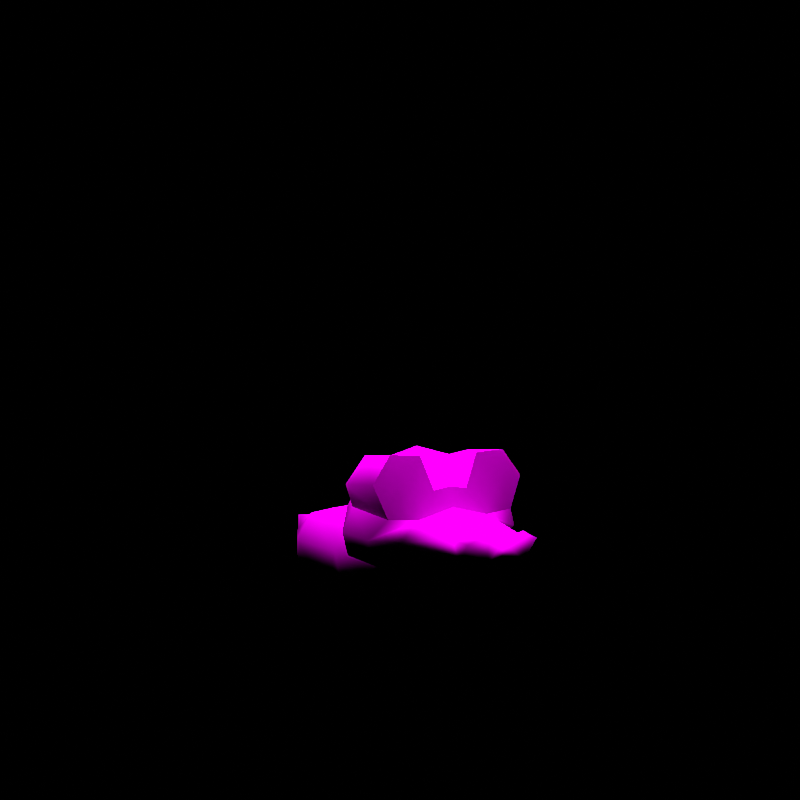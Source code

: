 # Source: rumble-sandile.blend  (saved by Blender 3.6.11; exported with 4.5.12 LTS)
import bpy
from mathutils import Matrix  # noqa: F401  (used for matrix-valued properties, if any)

bpy.ops.wm.read_factory_settings(use_empty=True)
scene = bpy.context.scene
scene.name = 'regice'

# ---- collections
col_don_t_render_me = bpy.data.collections.new("Don't Render Me"); scene.collection.children.link(col_don_t_render_me)

# ---- images (referenced by path relative to the original .blend; pixels are not part of the script)
import os
ASSET_DIR = os.environ.get("B2B_ASSET_DIR", "")  # directory of the original .blend (textures are referenced by path, not embedded)
HERE = os.path.dirname(os.path.abspath(__file__))  # packed textures are extracted next to this script under _unpacked/

def load_image(name, relpath, width, height, colorspace="sRGB"):
    """Load a texture the original file referenced (path relative to the .blend, or extracted next to this script)."""
    p = next((c for c in (os.path.join(HERE, relpath), os.path.join(ASSET_DIR, relpath)) if relpath and os.path.exists(c)), "")
    if p:
        img = bpy.data.images.load(p, check_existing=True)
        img.name = name
    else:  # same state as the original file: an image datablock whose file is absent (Cycles renders it pink)
        img = bpy.data.images.new(name, width, height)
        img.source = "FILE"
        img.filepath = "//" + (relpath or name)
    img.colorspace_settings.name = colorspace
    return img
img_meguroko_body_c_png = load_image('MEGUROKO_body_C.png', 'MEGUROKO_body_C.png', 1024, 1024, 'sRGB')
img_meguroko_eye_c_png = load_image('MEGUROKO_eye_C.png', 'MEGUROKO_eye_C.png', 1024, 1024, 'sRGB')

# ---- materials (node trees are filled in below, after node groups)
mat_pii_meguroko_body_png = bpy.data.materials.new('Pii_MEGUROKO_body.png')
mat_pii_meguroko_body_png.use_transparent_shadow = False
mat_pii_meguroko_body_png.diffuse_color = (0.5, 0.5, 0.5, 1.0)
mat_pii_meguroko_body_png.roughness = 0.5528
mat_pii_meguroko_body_png.specular_intensity = 1.0
mat_pii_meguroko_eye_png = bpy.data.materials.new('Pii_MEGUROKO_eye.png')
mat_pii_meguroko_eye_png.use_transparent_shadow = False
mat_pii_meguroko_eye_png.diffuse_color = (0.5, 0.5, 0.5, 1.0)
mat_pii_meguroko_eye_png.roughness = 0.5528
mat_pii_meguroko_eye_png.specular_intensity = 1.0

# ---- material node trees
mat_pii_meguroko_body_png.use_nodes = True; mat_pii_meguroko_body_png.node_tree.nodes.clear()
_N = mat_pii_meguroko_body_png.node_tree.nodes; _L = mat_pii_meguroko_body_png.node_tree.links
n0 = _N.new('ShaderNodeOutputMaterial'); n0.name = 'Material Output'; n0.location = (300, 300)
n1 = _N.new('ShaderNodeBsdfPrincipled'); n1.name = 'Principled BSDF'; n1.location = (10, 300)
n1.distribution = 'GGX'
n1.subsurface_method = 'BURLEY'
n1.inputs[2].default_value = 0.0
n1.inputs[3].default_value = 1.45
n1.inputs[13].default_value = 0.0
n1.inputs[27].default_value = (0.0, 0.0, 0.0, 1.0)
n1.inputs[28].default_value = 1.0
n2 = _N.new('ShaderNodeTexImage'); n2.name = 'Image Texture'; n2.location = (-300, 600)
n2.image = img_meguroko_body_c_png
n2.interpolation = 'Closest'
n2.extension = 'MIRROR'
_L.new(n1.outputs[0], n0.inputs[0])
_L.new(n2.outputs[0], n1.inputs[0])
n0.is_active_output = True
mat_pii_meguroko_eye_png.use_nodes = True; mat_pii_meguroko_eye_png.node_tree.nodes.clear()
_N = mat_pii_meguroko_eye_png.node_tree.nodes; _L = mat_pii_meguroko_eye_png.node_tree.links
n0 = _N.new('ShaderNodeOutputMaterial'); n0.name = 'Material Output'; n0.location = (300, 300)
n1 = _N.new('ShaderNodeBsdfPrincipled'); n1.name = 'Principled BSDF'; n1.location = (10, 300)
n1.distribution = 'GGX'
n1.subsurface_method = 'BURLEY'
n1.inputs[2].default_value = 0.0
n1.inputs[3].default_value = 1.45
n1.inputs[13].default_value = 0.0
n1.inputs[27].default_value = (0.0, 0.0, 0.0, 1.0)
n1.inputs[28].default_value = 1.0
n2 = _N.new('ShaderNodeTexImage'); n2.name = 'Image Texture'; n2.location = (-300, 600)
n2.image = img_meguroko_eye_c_png
n2.interpolation = 'Closest'
n2.extension = 'MIRROR'
_L.new(n1.outputs[0], n0.inputs[0])
_L.new(n2.outputs[0], n1.inputs[0])
n0.is_active_output = True

# ---- world
world_world = bpy.data.worlds.new('World'); scene.world = world_world
world_world.use_nodes = True; world_world.node_tree.nodes.clear()
_N = world_world.node_tree.nodes; _L = world_world.node_tree.links
n0 = _N.new('ShaderNodeOutputWorld'); n0.name = 'World Output'; n0.location = (300, 300)
n1 = _N.new('ShaderNodeBackground'); n1.name = 'Background'; n1.location = (10, 300)
n1.inputs[0].default_value = (0.05088, 0.05088, 0.05088, 1.0)
n1.inputs[1].default_value = 0.0
_L.new(n1.outputs[0], n0.inputs[0])
n0.is_active_output = True
world_world.color = (0.05088, 0.05088, 0.05088)
world_world.use_sun_shadow = False
world_world.sun_shadow_jitter_overblur = 0.0

# ---- cameras
cam_camera = bpy.data.cameras.new('Camera')
cam_camera.clip_end = 2e+04

# ---- lights
light_sun = bpy.data.lights.new('Sun', 'SUN')
light_sun.specular_factor = 0.0
light_sun.transmission_factor = 0.0
light_sun.use_shadow = False
light_sun.angle = 0.7854
light_sun.energy = 5.0
light_sun.shadow_soft_size = 0.25

# ---- meshes
me_meguroko = bpy.data.meshes.new('MEGUROKO')
me_meguroko.from_pydata([(0.0, -0.00664, 0.03119), (-0.1083, 0.1196, -9.029e-09), (0.0, 0.1559, 0.04581), (-0.1057, 0.02854, 0.03966), (0.1083, 0.1196, -9.029e-09), (-0.1057, -0.04834, 0.0444), (0.1057, 0.02854, 0.03966), (-0.1083, -0.1154, 8.709e-09), (0.1057, -0.04834, 0.0444), (0.0, -0.1568, 0.0455), (0.1083, -0.1154, 8.709e-09), (-0.1266, 0.09538, 0.1125), (0.1266, 0.09538, 0.1125), (-0.1266, -0.1044, 0.1125), (0.1266, -0.1044, 0.1125), (0.0, -0.1586, 0.1125), (-0.06695, 0.208, 0.1173), (0.0, 0.25, 0.0779), (0.06695, 0.208, 0.1173), (0.09382, -0.09654, 0.1819), (-0.09382, -0.09654, 0.1819), (0.0, -0.1503, 0.1819), (0.0, 0.336, 0.1399), (-0.09382, 0.07953, 0.1819), (0.0, 0.2074, 0.1558), (0.09382, 0.07953, 0.1819), (0.0, -0.006093, 0.2087), (0.0, 0.1314, 0.1819), (-0.1979, -0.272, 0.1881), (-0.09646, -0.1404, 0.1613), (-0.1838, -0.272, 0.1345), (-0.1042, -0.1314, 0.2279), (-0.1648, -0.3385, 0.128), (-0.1058, -0.1863, 0.2918), (-0.1994, -0.386, 0.185), (-0.1714, -0.272, 0.2435), (-0.08879, -0.272, 0.09181), (0.0, -0.09695, 0.1791), (0.0, -0.1588, 0.1008), (0.0, -0.1041, 0.2763), (0.0, -0.1661, 0.345), (-0.07597, -0.2948, 0.3522), (-0.1661, -0.4139, 0.2308), (-0.09192, -0.4205, 0.225), (0.0, -0.272, 0.0736), (0.09646, -0.1404, 0.1613), (0.08879, -0.272, 0.09181), (-0.09087, -0.3751, 0.1157), (0.0, -0.272, 0.3741), (0.0, -0.355, 0.3521), (-0.04414, -0.4092, 0.285), (0.1042, -0.1314, 0.2279), (0.1058, -0.1863, 0.2918), (0.09091, -0.3751, 0.1156), (0.1838, -0.272, 0.1345), (0.1648, -0.3385, 0.128), (0.0, -0.3728, 0.1072), (0.07597, -0.2948, 0.3522), (0.0, -0.4081, 0.2914), (0.1979, -0.272, 0.1881), (0.04414, -0.4092, 0.285), (0.1714, -0.272, 0.2435), (0.1994, -0.386, 0.185), (0.1661, -0.4139, 0.2308), (0.09192, -0.4205, 0.225), (-0.07986, -0.5544, 0.1425), (-0.134, -0.4174, 0.1795), (5.543e-06, -0.5962, 0.1407), (-0.08496, -0.5445, 0.1999), (-0.04733, -0.612, 0.1527), (-0.09073, -0.6023, 0.1967), (0.07987, -0.5544, 0.1425), (-0.04421, -0.6125, 0.2176), (0.0, -0.6023, 0.1968), (0.134, -0.4174, 0.1795), (0.04731, -0.612, 0.1527), (0.04421, -0.6125, 0.2177), (0.085, -0.5445, 0.1999), (0.09071, -0.6023, 0.1967), (-0.1415, -0.2731, 0.358), (-0.07671, -0.4022, 0.3633), (-0.1905, -0.2716, 0.2948), (-0.1526, -0.4017, 0.3681), (-0.1991, -0.4072, 0.3064), (0.1415, -0.2731, 0.358), (0.07671, -0.4022, 0.3633), (0.1526, -0.4017, 0.3681), (0.1905, -0.2716, 0.2948), (0.1991, -0.4072, 0.3064), (0.0, -0.4213, 0.2471), (-0.1223, -0.4208, 0.2966), (0.1223, -0.4208, 0.2966)], [], [(0, 1, 2), (0, 3, 1), (0, 2, 4), (0, 5, 3), (0, 4, 6), (0, 7, 5), (0, 6, 8), (0, 9, 7), (0, 8, 10), (0, 10, 9), (1, 11, 2), (1, 3, 11), (4, 12, 6), (4, 2, 12), (5, 7, 13), (5, 13, 3), (8, 14, 10), (8, 6, 14), (9, 15, 7), (9, 10, 15), (10, 14, 15), (7, 15, 13), (2, 11, 16), (2, 16, 17), (2, 17, 18), (2, 18, 12), (6, 12, 14), (3, 13, 11), (15, 14, 19), (15, 20, 13), (15, 19, 21), (15, 21, 20), (16, 22, 17), (16, 11, 23), (16, 24, 22), (16, 23, 24), (22, 18, 17), (22, 24, 18), (13, 20, 23), (13, 23, 11), (12, 25, 14), (12, 18, 25), (18, 24, 25), (14, 25, 19), (21, 26, 20), (21, 19, 26), (19, 25, 26), (20, 26, 23), (24, 27, 25), (24, 23, 27), (27, 23, 26), (27, 26, 25), (28, 29, 30), (28, 31, 29), (28, 30, 32), (28, 33, 31), (28, 32, 34), (28, 35, 33), (28, 34, 35), (29, 36, 30), (29, 31, 37), (29, 38, 36), (29, 37, 38), (30, 36, 32), (33, 39, 31), (33, 40, 39), (33, 41, 40), (31, 39, 37), (34, 42, 35), (34, 43, 42), (38, 44, 36), (38, 37, 45), (38, 46, 44), (38, 45, 46), (32, 36, 47), (36, 44, 47), (41, 48, 40), (41, 49, 48), (41, 50, 49), (39, 51, 37), (39, 40, 52), (39, 52, 51), (37, 51, 45), (46, 53, 44), (46, 45, 54), (46, 55, 53), (46, 54, 55), (47, 44, 56), (56, 44, 53), (48, 49, 57), (48, 57, 40), (40, 57, 52), (50, 58, 49), (51, 59, 45), (51, 52, 59), (54, 59, 55), (54, 45, 59), (57, 49, 60), (60, 49, 58), (52, 61, 59), (55, 59, 62), (59, 61, 62), (61, 63, 62), (63, 64, 62), (65, 47, 56), (65, 66, 47), (65, 56, 67), (65, 68, 66), (65, 67, 69), (65, 70, 68), (65, 69, 70), (47, 66, 32), (56, 71, 67), (56, 53, 71), (68, 43, 66), (69, 72, 70), (69, 67, 73), (69, 73, 72), (32, 66, 34), (34, 66, 43), (53, 74, 71), (53, 55, 74), (67, 75, 73), (67, 71, 75), (55, 62, 74), (73, 75, 76), (71, 74, 77), (71, 78, 75), (71, 77, 78), (78, 76, 75), (62, 64, 74), (74, 64, 77), (79, 41, 33), (79, 80, 41), (79, 33, 81), (79, 82, 80), (79, 81, 83), (79, 83, 82), (41, 80, 50), (33, 35, 81), (83, 81, 42), (42, 81, 35), (84, 57, 85), (84, 52, 57), (84, 85, 86), (84, 87, 52), (84, 86, 88), (84, 88, 87), (57, 60, 85), (52, 87, 61), (88, 63, 87), (87, 63, 61), (89, 60, 58), (89, 64, 60), (89, 58, 50), (89, 50, 43), (89, 73, 77), (89, 68, 73), (89, 77, 64), (89, 43, 68), (68, 70, 72), (68, 72, 73), (73, 76, 77), (76, 78, 77), (83, 90, 82), (64, 63, 91), (86, 91, 88), (91, 63, 88), (85, 91, 86), (64, 91, 60), (85, 60, 91), (43, 90, 42), (83, 42, 90), (90, 50, 80), (80, 82, 90), (50, 90, 43)])
me_meguroko.polygons.foreach_set('use_smooth', [True] * 176)
me_meguroko.polygons.foreach_set('material_index', [0, 0, 0, 0, 0, 0, 0, 0, 0, 0, 0, 0, 0, 0, 0, 0, 0, 0, 0, 0, 0, 0, 0, 0, 0, 0, 0, 0, 0, 0, 0, 0, 0, 0, 0, 0, 0, 0, 0, 0, 0, 0, 0, 0, 0, 0, 0, 0, 0, 0, 0, 0, 0, 0, 0, 0, 0, 0, 0, 0, 0, 0, 0, 0, 0, 0, 0, 0, 0, 0, 0, 0, 0, 0, 0, 0, 0, 0, 0, 0, 0, 0, 0, 0, 0, 0, 0, 0, 0, 0, 0, 0, 0, 0, 0, 0, 0, 0, 0, 0, 0, 0, 0, 0, 0, 0, 0, 0, 0, 0, 0, 0, 0, 0, 0, 0, 0, 0, 0, 0, 0, 0, 0, 0, 0, 0, 0, 0, 0, 0, 0, 0, 0, 0, 0, 0, 0, 0, 0, 0, 0, 0, 0, 0, 0, 0, 0, 0, 0, 0, 0, 0, 0, 0, 0, 0, 0, 0, 0, 0, 0, 0, 0, 0, 1, 1, 1, 1, 1, 1, 1, 1, 1, 1, 1, 1])
_k = set([(33, 35), (33, 41), (35, 42), (41, 50), (42, 43), (42, 83), (43, 89), (50, 58), (50, 80), (52, 57), (52, 61), (57, 60), (58, 60), (60, 85), (61, 63), (63, 64), (63, 88), (64, 89), (80, 82), (82, 83), (85, 86), (86, 88)])
me_meguroko.attributes.new('sharp_edge', 'BOOLEAN', 'EDGE').data.foreach_set('value', [ (min(e.vertices), max(e.vertices)) in _k for e in me_meguroko.edges])
_uv = me_meguroko.uv_layers.new(name='Float2')
_uv.uv.foreach_set('vector', [0.3096, 0.7604, 0.5618, 0.5079, 0.6144, 0.7595, 0.3096, 0.7604, 0.3799, 0.6584, 0.5618, 0.5079, 0.3096, 0.7604, 0.6144, 0.7595, 0.5618, 0.5079, 0.3096, 0.7604, 0.2263, 0.629, 0.3799, 0.6584, 0.3096, 0.7604, 0.5618, 0.5079, 0.3799, 0.6584, 0.3096, 0.7604, 0.1026, 0.5079, 0.2263, 0.629, 0.3096, 0.7604, 0.3799, 0.6584, 0.2263, 0.629, 0.3096, 0.7604, 0.03073, 0.755, 0.1026, 0.5079, 0.3096, 0.7604, 0.2263, 0.629, 0.1026, 0.5079, 0.3096, 0.7604, 0.1026, 0.5079, 0.03073, 0.755, 0.5618, 0.5079, 0.5134, 0.6602, 0.6144, 0.7595, 0.5618, 0.5079, 0.3799, 0.6584, 0.5134, 0.6602, 0.5618, 0.5079, 0.5134, 0.6602, 0.3799, 0.6584, 0.5618, 0.5079, 0.6144, 0.7595, 0.5134, 0.6602, 0.2263, 0.629, 0.1026, 0.5079, 0.0999, 0.6568, 0.2263, 0.629, 0.099, 0.7855, 0.3799, 0.6584, 0.2263, 0.629, 0.0999, 0.6568, 0.1026, 0.5079, 0.2263, 0.629, 0.3799, 0.6584, 0.099, 0.7855, 0.03073, 0.755, -0.009319, 0.7892, 0.1026, 0.5079, 0.03073, 0.755, 0.1026, 0.5079, -0.009319, 0.7892, 0.1026, 0.5079, 0.0999, 0.6568, -0.009319, 0.7892, 0.1026, 0.5079, -0.009319, 0.7892, 0.0999, 0.6568, 0.6144, 0.7595, 0.5134, 0.7909, 0.7385, 0.7854, 0.6144, 0.7595, 0.7385, 0.7854, 0.8223, 0.7278, 0.6144, 0.7595, 0.8223, 0.7278, 0.7385, 0.7854, 0.6144, 0.7595, 0.7385, 0.7854, 0.5134, 0.7909, 0.3799, 0.6584, 0.5134, 0.7909, 0.099, 0.7855, 0.3799, 0.6584, 0.099, 0.7855, 0.5134, 0.7909, -0.009319, 0.7892, 0.099, 0.7855, 0.06223, 0.9355, -0.009319, 0.7892, 0.06223, 0.9355, 0.099, 0.7855, -0.009319, 0.7892, 0.06223, 0.9355, -0.09244, 0.9355, -0.009319, 0.7892, -0.09244, 0.9355, 0.06223, 0.9355, 0.7385, 0.7854, 0.9941, 0.7969, 0.8223, 0.7278, 0.7385, 0.7854, 0.5134, 0.7909, 0.4563, 0.9355, 0.7385, 0.7854, 0.7372, 0.8834, 0.9941, 0.7969, 0.7385, 0.7854, 0.4563, 0.9355, 0.7372, 0.8834, 0.9941, 0.7969, 0.7385, 0.7854, 0.8223, 0.7278, 0.9941, 0.7969, 0.7372, 0.8834, 0.7385, 0.7854, 0.099, 0.7855, 0.06223, 0.9355, 0.4563, 0.9355, 0.099, 0.7855, 0.4563, 0.9355, 0.5134, 0.7909, 0.5134, 0.7909, 0.4563, 0.9355, 0.099, 0.7855, 0.5134, 0.7909, 0.7385, 0.7854, 0.4563, 0.9355, 0.7385, 0.7854, 0.7372, 0.8834, 0.4563, 0.9355, 0.099, 0.7855, 0.4563, 0.9355, 0.06223, 0.9355, -0.09244, 0.9355, 0.2462, 0.989, 0.06223, 0.9355, -0.09244, 0.9355, 0.06223, 0.9355, 0.2462, 0.989, 0.06223, 0.9355, 0.4563, 0.9355, 0.2462, 0.989, 0.06223, 0.9355, 0.2462, 0.989, 0.4563, 0.9355, 0.7372, 0.8834, 0.5599, 0.9355, 0.4563, 0.9355, 0.7372, 0.8834, 0.4563, 0.9355, 0.5599, 0.9355, 0.5599, 0.9355, 0.4563, 0.9355, 0.2462, 0.989, 0.5599, 0.9355, 0.2462, 0.989, 0.4563, 0.9355, 0.1587, 0.07587, 0.1747, 0.09667, 0.1609, 0.07587, 0.1587, 0.07587, 0.1735, 0.09809, 0.1747, 0.09667, 0.1587, 0.07587, 0.1609, 0.07587, 0.1639, 0.06535, 0.1587, 0.07587, 0.1732, 0.08942, 0.1735, 0.09809, 0.1587, 0.07587, 0.1639, 0.06535, 0.1584, 0.05785, 0.1587, 0.07587, 0.1628, 0.07587, 0.1732, 0.08942, 0.1587, 0.07587, 0.1584, 0.05785, 0.1628, 0.07587, 0.1747, 0.09667, 0.1759, 0.07587, 0.1609, 0.07587, 0.1747, 0.09667, 0.1735, 0.09809, 0.19, 0.1035, 0.1747, 0.09667, 0.19, 0.09376, 0.1759, 0.07587, 0.1747, 0.09667, 0.19, 0.1035, 0.19, 0.09376, 0.1609, 0.07587, 0.1759, 0.07587, 0.1639, 0.06535, 0.1732, 0.08942, 0.19, 0.1024, 0.1735, 0.09809, 0.1732, 0.08942, 0.19, 0.0926, 0.19, 0.1024, 0.1732, 0.08942, 0.1779, 0.07226, 0.19, 0.0926, 0.1735, 0.09809, 0.19, 0.1024, 0.19, 0.1035, 0.1584, 0.05785, 0.1637, 0.05367, 0.1628, 0.07587, 0.1584, 0.05785, 0.1754, 0.05387, 0.1637, 0.05367, 0.19, 0.09376, 0.19, 0.07587, 0.1759, 0.07587, 0.19, 0.09376, 0.19, 0.1035, 0.2052, 0.09667, 0.19, 0.09376, 0.204, 0.07587, 0.19, 0.07587, 0.19, 0.09376, 0.2052, 0.09667, 0.204, 0.07587, 0.1639, 0.06535, 0.1759, 0.07587, 0.1756, 0.05956, 0.1759, 0.07587, 0.19, 0.07587, 0.1756, 0.05956, 0.1779, 0.07226, 0.19, 0.07587, 0.19, 0.0926, 0.1779, 0.07226, 0.19, 0.06274, 0.19, 0.07587, 0.1779, 0.07226, 0.183, 0.05423, 0.19, 0.06274, 0.19, 0.1024, 0.2064, 0.09809, 0.19, 0.1035, 0.19, 0.1024, 0.19, 0.0926, 0.2067, 0.08942, 0.19, 0.1024, 0.2067, 0.08942, 0.2064, 0.09809, 0.19, 0.1035, 0.2064, 0.09809, 0.2052, 0.09667, 0.204, 0.07587, 0.2043, 0.05956, 0.19, 0.07587, 0.204, 0.07587, 0.2052, 0.09667, 0.219, 0.07587, 0.204, 0.07587, 0.216, 0.06535, 0.2043, 0.05956, 0.204, 0.07587, 0.219, 0.07587, 0.216, 0.06535, 0.1756, 0.05956, 0.19, 0.07587, 0.19, 0.05993, 0.19, 0.05993, 0.19, 0.07587, 0.2043, 0.05956, 0.19, 0.07587, 0.19, 0.06274, 0.202, 0.07226, 0.19, 0.07587, 0.202, 0.07226, 0.19, 0.0926, 0.19, 0.0926, 0.202, 0.07226, 0.2067, 0.08942, 0.183, 0.05423, 0.19, 0.05434, 0.19, 0.06274, 0.2064, 0.09809, 0.2212, 0.07587, 0.2052, 0.09667, 0.2064, 0.09809, 0.2067, 0.08942, 0.2212, 0.07587, 0.219, 0.07587, 0.2212, 0.07587, 0.216, 0.06535, 0.219, 0.07587, 0.2052, 0.09667, 0.2212, 0.07587, 0.202, 0.07226, 0.19, 0.06274, 0.1969, 0.05423, 0.1969, 0.05423, 0.19, 0.06274, 0.19, 0.05434, 0.2067, 0.08942, 0.2171, 0.07587, 0.2212, 0.07587, 0.216, 0.06535, 0.2212, 0.07587, 0.2215, 0.05785, 0.2212, 0.07587, 0.2171, 0.07587, 0.2215, 0.05785, 0.2171, 0.07587, 0.2162, 0.05367, 0.2215, 0.05785, 0.2162, 0.05367, 0.2045, 0.05387, 0.2215, 0.05785, 0.4486, 0.2866, 0.7709, 0.1345, 0.2522, 0.02265, 0.4486, 0.2866, 0.7541, 0.3048, 0.7709, 0.1345, 0.4486, 0.2866, 0.2522, 0.02265, 0.257, 0.3089, 0.4486, 0.2866, 0.5595, 0.4595, 0.7541, 0.3048, 0.4486, 0.2866, 0.257, 0.3089, 0.3506, 0.3594, 0.4486, 0.2866, 0.4393, 0.4365, 0.5595, 0.4595, 0.4486, 0.2866, 0.3506, 0.3594, 0.4393, 0.4365, 0.7709, 0.1345, 0.7541, 0.3048, 0.9835, 0.1855, 0.2522, 0.02265, 0.4486, 0.2866, 0.257, 0.3089, 0.2522, 0.02265, 0.7709, 0.1343, 0.4486, 0.2866, 0.5595, 0.4595, 0.7291, 0.4306, 0.7541, 0.3048, 0.3506, 0.3594, 0.3442, 0.479, 0.4393, 0.4365, 0.3506, 0.3594, 0.257, 0.3089, 0.2602, 0.4254, 0.3506, 0.3594, 0.2602, 0.4254, 0.3442, 0.479, 0.9835, 0.1855, 0.7541, 0.3048, 0.9539, 0.3379, 0.9539, 0.3379, 0.7541, 0.3048, 0.7291, 0.4306, 0.7709, 0.1343, 0.7541, 0.3047, 0.4486, 0.2866, 0.7709, 0.1343, 0.9835, 0.1855, 0.7541, 0.3047, 0.257, 0.3089, 0.3506, 0.3595, 0.2602, 0.4254, 0.257, 0.3089, 0.4486, 0.2866, 0.3506, 0.3595, 0.9835, 0.1855, 0.9539, 0.3378, 0.7541, 0.3047, 0.2602, 0.4254, 0.3506, 0.3595, 0.3441, 0.479, 0.4486, 0.2866, 0.7541, 0.3047, 0.5595, 0.4595, 0.4486, 0.2866, 0.4392, 0.4364, 0.3506, 0.3595, 0.4486, 0.2866, 0.5595, 0.4595, 0.4392, 0.4364, 0.4392, 0.4364, 0.3441, 0.479, 0.3506, 0.3595, 0.9539, 0.3378, 0.7291, 0.4306, 0.7541, 0.3047, 0.7541, 0.3047, 0.7291, 0.4306, 0.5595, 0.4595, 0.1676, 0.0757, 0.1779, 0.07226, 0.1732, 0.08942, 0.1676, 0.0757, 0.1778, 0.05627, 0.1779, 0.07226, 0.1676, 0.0757, 0.1732, 0.08942, 0.1598, 0.07593, 0.1676, 0.0757, 0.1658, 0.0556, 0.1778, 0.05627, 0.1676, 0.0757, 0.1598, 0.07593, 0.1585, 0.05565, 0.1676, 0.0757, 0.1585, 0.05565, 0.1658, 0.0556, 0.1779, 0.07226, 0.1778, 0.05627, 0.183, 0.05423, 0.1732, 0.08942, 0.1628, 0.07587, 0.1598, 0.07593, 0.1585, 0.05565, 0.1598, 0.07593, 0.1637, 0.05367, 0.1637, 0.05367, 0.1598, 0.07593, 0.1628, 0.07587, 0.2123, 0.0757, 0.202, 0.07226, 0.2021, 0.05627, 0.2123, 0.0757, 0.2067, 0.08942, 0.202, 0.07226, 0.2123, 0.0757, 0.2021, 0.05627, 0.2141, 0.0556, 0.2123, 0.0757, 0.2201, 0.07593, 0.2067, 0.08942, 0.2123, 0.0757, 0.2141, 0.0556, 0.2214, 0.05565, 0.2123, 0.0757, 0.2214, 0.05565, 0.2201, 0.07593, 0.202, 0.07226, 0.1969, 0.05423, 0.2021, 0.05627, 0.2067, 0.08942, 0.2201, 0.07593, 0.2171, 0.07587, 0.2214, 0.05565, 0.2162, 0.05367, 0.2201, 0.07593, 0.2201, 0.07593, 0.2162, 0.05367, 0.2171, 0.07587, 0.06173, 0.06839, 0.07673, 0.07639, 0.06173, 0.07855, 0.06173, 0.06839, 0.09298, 0.05599, 0.07673, 0.07639, 0.06173, 0.06839, 0.06173, 0.07855, 0.04672, 0.07639, 0.06173, 0.06839, 0.04672, 0.07639, 0.03048, 0.05599, 0.002403, 0.4723, 0.002403, 0.1369, 0.1599, 0.244, 0.002403, 0.4723, 0.1599, 0.244, 0.002403, 0.1369, 0.002403, 0.4723, 0.1599, 0.244, 0.1728, 0.4912, 0.002403, 0.4723, 0.1728, 0.4912, 0.1599, 0.244, 0.1765, 0.03279, 0.1756, 0.02365, 0.183, 0.02203, 0.1765, 0.03279, 0.183, 0.02203, 0.1898, 0.02365, 0.1898, 0.02365, 0.1969, 0.02204, 0.2034, 0.03279, 0.1969, 0.02204, 0.2043, 0.02365, 0.2034, 0.03279, 0.9938, 0.8904, 0.5042, 0.8746, 0.6978, 0.9887, 0.3105, 0.7606, 0.7836, 0.7699, 0.5042, 0.8746, 0.6978, 0.9887, 0.5042, 0.8746, 0.9938, 0.8904, 0.5042, 0.8746, 0.7836, 0.7699, 0.9938, 0.8904, 0.2136, 0.981, 0.5042, 0.8746, 0.6978, 0.9887, 0.3105, 0.7606, 0.5042, 0.8746, 0.005848, 0.8562, 0.2136, 0.981, 0.005848, 0.8562, 0.5042, 0.8746, 0.3105, 0.7606, 0.5042, 0.8746, 0.7836, 0.7699, 0.9938, 0.8904, 0.7836, 0.7699, 0.5042, 0.8746, 0.5042, 0.8746, 0.005848, 0.8562, 0.2136, 0.981, 0.2136, 0.981, 0.6978, 0.9887, 0.5042, 0.8746, 0.005848, 0.8562, 0.5042, 0.8746, 0.3105, 0.7606])
me_meguroko.materials.append(mat_pii_meguroko_body_png)
me_meguroko.materials.append(mat_pii_meguroko_eye_png)
me_meguroko.update()
me_meguroko.normals_split_custom_set([tuple(v) for v in zip(*[iter([-0.0001182, -0.005215, -1.0, -0.3074, 0.5109, -0.8028, 0.0, 0.4704, -0.8825, -0.0001182, -0.005215, -1.0, -0.8061, -0.1333, -0.5765, -0.3074, 0.5109, -0.8028, -0.0001182, -0.005215, -1.0, 0.0, 0.4704, -0.8825, 0.3074, 0.5109, -0.8028, -0.0001182, -0.005215, -1.0, -0.8438, 0.1313, -0.5203, -0.8061, -0.1333, -0.5765, -0.0001182, -0.005215, -1.0, 0.3074, 0.5109, -0.8028, 0.8061, -0.1333, -0.5765, -0.0001182, -0.005215, -1.0, -0.2954, -0.4755, -0.8286, -0.8438, 0.1313, -0.5203, -0.0001182, -0.005215, -1.0, 0.8061, -0.1333, -0.5765, 0.8438, 0.1313, -0.5203, -0.0001182, -0.005215, -1.0, -9.82e-06, -0.6284, -0.7779, -0.2954, -0.4755, -0.8286, -0.0001182, -0.005215, -1.0, 0.8438, 0.1313, -0.5203, 0.2954, -0.4755, -0.8286, -0.0001182, -0.005215, -1.0, 0.2954, -0.4755, -0.8286, -9.82e-06, -0.6284, -0.7779, -0.3074, 0.5109, -0.8028, -0.9643, 0.2337, 0.1243, 0.0, 0.4704, -0.8825, -0.3074, 0.5109, -0.8028, -0.8061, -0.1333, -0.5765, -0.9643, 0.2337, 0.1243, 0.3074, 0.5109, -0.8028, 0.9643, 0.2337, 0.1242, 0.8061, -0.1333, -0.5765, 0.3074, 0.5109, -0.8028, 0.0, 0.4704, -0.8825, 0.9643, 0.2337, 0.1242, -0.8438, 0.1313, -0.5203, -0.2954, -0.4755, -0.8286, -0.9116, -0.3627, 0.1935, -0.8438, 0.1313, -0.5203, -0.9116, -0.3627, 0.1935, -0.8061, -0.1333, -0.5765, 0.8438, 0.1313, -0.5203, 0.9116, -0.3627, 0.1935, 0.2954, -0.4755, -0.8286, 0.8438, 0.1313, -0.5203, 0.8061, -0.1333, -0.5765, 0.9116, -0.3627, 0.1935, -9.82e-06, -0.6284, -0.7779, 1.004e-07, -0.996, 0.08888, -0.2954, -0.4755, -0.8286, -9.82e-06, -0.6284, -0.7779, 0.2954, -0.4755, -0.8286, 1.004e-07, -0.996, 0.08888, 0.2954, -0.4755, -0.8286, 0.9116, -0.3627, 0.1935, 1.004e-07, -0.996, 0.08888, -0.2954, -0.4755, -0.8286, 1.004e-07, -0.996, 0.08888, -0.9116, -0.3627, 0.1935, 0.0, 0.4704, -0.8825, -0.9643, 0.2337, 0.1243, -0.8517, 0.5234, -0.02688, 0.0, 0.4704, -0.8825, -0.8517, 0.5234, -0.02688, 6.905e-07, 0.4825, -0.8759, 0.0, 0.4704, -0.8825, 6.905e-07, 0.4825, -0.8759, 0.8517, 0.5234, -0.02688, 0.0, 0.4704, -0.8825, 0.8517, 0.5234, -0.02688, 0.9643, 0.2337, 0.1242, 0.8061, -0.1333, -0.5765, 0.9643, 0.2337, 0.1242, 0.9116, -0.3627, 0.1935, -0.8061, -0.1333, -0.5765, -0.9116, -0.3627, 0.1935, -0.9643, 0.2337, 0.1243, 1.004e-07, -0.996, 0.08888, 0.9116, -0.3627, 0.1935, 0.6921, -0.2294, 0.6844, 1.004e-07, -0.996, 0.08888, -0.6921, -0.2294, 0.6844, -0.9116, -0.3627, 0.1935, 1.004e-07, -0.996, 0.08888, 0.6921, -0.2294, 0.6844, -2.103e-05, -0.6477, 0.7619, 1.004e-07, -0.996, 0.08888, -2.103e-05, -0.6477, 0.7619, -0.6921, -0.2294, 0.6844, -0.8517, 0.5234, -0.02688, 4.389e-05, 0.9493, 0.3145, 6.905e-07, 0.4825, -0.8759, -0.8517, 0.5234, -0.02688, -0.9643, 0.2337, 0.1243, -0.6956, 0.1223, 0.708, -0.8517, 0.5234, -0.02688, 3.076e-08, 0.3213, 0.947, 4.389e-05, 0.9493, 0.3145, -0.8517, 0.5234, -0.02688, -0.6956, 0.1223, 0.708, 3.076e-08, 0.3213, 0.947, 4.389e-05, 0.9493, 0.3145, 0.8517, 0.5234, -0.02688, 6.905e-07, 0.4825, -0.8759, 4.389e-05, 0.9493, 0.3145, 3.076e-08, 0.3213, 0.947, 0.8517, 0.5234, -0.02688, -0.9116, -0.3627, 0.1935, -0.6921, -0.2294, 0.6844, -0.6956, 0.1223, 0.708, -0.9116, -0.3627, 0.1935, -0.6956, 0.1223, 0.708, -0.9643, 0.2337, 0.1243, 0.9643, 0.2337, 0.1242, 0.6956, 0.1224, 0.7079, 0.9116, -0.3627, 0.1935, 0.9643, 0.2337, 0.1242, 0.8517, 0.5234, -0.02688, 0.6956, 0.1224, 0.7079, 0.8517, 0.5234, -0.02688, 3.076e-08, 0.3213, 0.947, 0.6956, 0.1224, 0.7079, 0.9116, -0.3627, 0.1935, 0.6956, 0.1224, 0.7079, 0.6921, -0.2294, 0.6844, -2.103e-05, -0.6477, 0.7619, 5.343e-08, 0.001401, 1.0, -0.6921, -0.2294, 0.6844, -2.103e-05, -0.6477, 0.7619, 0.6921, -0.2294, 0.6844, 5.343e-08, 0.001401, 1.0, 0.6921, -0.2294, 0.6844, 0.6956, 0.1224, 0.7079, 5.343e-08, 0.001401, 1.0, -0.6921, -0.2294, 0.6844, 5.343e-08, 0.001401, 1.0, -0.6956, 0.1223, 0.708, 3.076e-08, 0.3213, 0.947, -1.53e-06, 0.2613, 0.9653, 0.6956, 0.1224, 0.7079, 3.076e-08, 0.3213, 0.947, -0.6956, 0.1223, 0.708, -1.53e-06, 0.2613, 0.9653, -1.53e-06, 0.2613, 0.9653, -0.6956, 0.1223, 0.708, 5.343e-08, 0.001401, 1.0, -1.53e-06, 0.2613, 0.9653, 5.343e-08, 0.001401, 1.0, 0.6956, 0.1224, 0.7079, -0.9492, 0.3117, 0.04396, -0.539, 0.6401, -0.5475, -0.6734, 0.3253, -0.6639, -0.9492, 0.3117, 0.04396, -0.6555, 0.7303, 0.1922, -0.539, 0.6401, -0.5475, -0.9492, 0.3117, 0.04396, -0.6734, 0.3253, -0.6639, -0.5639, -0.247, -0.7881, -0.9492, 0.3117, 0.04396, -0.6164, 0.4995, 0.6088, -0.6555, 0.7303, 0.1922, -0.9492, 0.3117, 0.04396, -0.5639, -0.247, -0.7881, -0.9302, -0.3608, -0.06688, -0.9492, 0.3117, 0.04396, -0.8716, 0.2115, 0.4423, -0.6164, 0.4995, 0.6088, -0.9492, 0.3117, 0.04396, -0.9302, -0.3608, -0.06688, -0.8716, 0.2115, 0.4423, -0.539, 0.6401, -0.5475, -0.3253, 0.1622, -0.9316, -0.6734, 0.3253, -0.6639, -0.539, 0.6401, -0.5475, -0.6555, 0.7303, 0.1922, 1.265e-07, 0.9618, -0.2737, -0.539, 0.6401, -0.5475, 8.754e-08, 0.517, -0.856, -0.3253, 0.1622, -0.9316, -0.539, 0.6401, -0.5475, 1.265e-07, 0.9618, -0.2737, 8.754e-08, 0.517, -0.856, -0.6734, 0.3253, -0.6639, -0.3253, 0.1622, -0.9316, -0.5639, -0.247, -0.7881, -0.6164, 0.4995, 0.6088, -8.516e-08, 0.9007, 0.4345, -0.6555, 0.7303, 0.1922, -0.6164, 0.4995, 0.6088, 9.922e-07, 0.5306, 0.8476, -8.516e-08, 0.9007, 0.4345, -0.6164, 0.4995, 0.6088, -0.4139, 0.01073, 0.9103, 9.922e-07, 0.5306, 0.8476, -0.6555, 0.7303, 0.1922, -8.516e-08, 0.9007, 0.4345, 1.265e-07, 0.9618, -0.2737, -0.9302, -0.3608, -0.06688, -0.7276, -0.6762, 0.1152, -0.8716, 0.2115, 0.4423, -0.9302, -0.3608, -0.06688, -0.4593, -0.3059, 0.8339, -0.7276, -0.6762, 0.1152, 8.754e-08, 0.517, -0.856, -6.107e-05, -0.004857, -1.0, -0.3253, 0.1622, -0.9316, 8.754e-08, 0.517, -0.856, 1.265e-07, 0.9618, -0.2737, 0.539, 0.6401, -0.5475, 8.754e-08, 0.517, -0.856, 0.3254, 0.1624, -0.9315, -6.107e-05, -0.004857, -1.0, 8.754e-08, 0.517, -0.856, 0.539, 0.6401, -0.5475, 0.3254, 0.1624, -0.9315, -0.5639, -0.247, -0.7881, -0.3253, 0.1622, -0.9316, -0.3019, -0.2508, -0.9198, -0.3253, 0.1622, -0.9316, -6.107e-05, -0.004857, -1.0, -0.3019, -0.2508, -0.9198, -0.4139, 0.01073, 0.9103, 0.0, 0.08425, 0.9964, 9.922e-07, 0.5306, 0.8476, -0.4139, 0.01073, 0.9103, 0.0, -0.5238, 0.8518, 0.0, 0.08425, 0.9964, -0.4139, 0.01073, 0.9103, -0.3233, -0.6209, 0.7141, 0.0, -0.5238, 0.8518, -8.516e-08, 0.9007, 0.4345, 0.6555, 0.7303, 0.1922, 1.265e-07, 0.9618, -0.2737, -8.516e-08, 0.9007, 0.4345, 9.922e-07, 0.5306, 0.8476, 0.6164, 0.4995, 0.6088, -8.516e-08, 0.9007, 0.4345, 0.6164, 0.4995, 0.6088, 0.6555, 0.7303, 0.1922, 1.265e-07, 0.9618, -0.2737, 0.6555, 0.7303, 0.1922, 0.539, 0.6401, -0.5475, 0.3254, 0.1624, -0.9315, 0.3018, -0.2508, -0.9198, -6.107e-05, -0.004857, -1.0, 0.3254, 0.1624, -0.9315, 0.539, 0.6401, -0.5475, 0.6734, 0.3253, -0.6639, 0.3254, 0.1624, -0.9315, 0.5641, -0.2469, -0.788, 0.3018, -0.2508, -0.9198, 0.3254, 0.1624, -0.9315, 0.6734, 0.3253, -0.6639, 0.5641, -0.2469, -0.788, -0.3019, -0.2508, -0.9198, -6.107e-05, -0.004857, -1.0, -0.0001999, -0.2146, -0.9767, -0.0001999, -0.2146, -0.9767, -6.107e-05, -0.004857, -1.0, 0.3018, -0.2508, -0.9198, 0.0, 0.08425, 0.9964, 0.0, -0.5238, 0.8518, 0.4139, 0.01073, 0.9103, 0.0, 0.08425, 0.9964, 0.4139, 0.01073, 0.9103, 9.922e-07, 0.5306, 0.8476, 9.922e-07, 0.5306, 0.8476, 0.4139, 0.01073, 0.9103, 0.6164, 0.4995, 0.6088, -0.3233, -0.6209, 0.7141, 0.0, -0.7527, 0.6584, 0.0, -0.5238, 0.8518, 0.6555, 0.7303, 0.1922, 0.9492, 0.3117, 0.04396, 0.539, 0.6401, -0.5475, 0.6555, 0.7303, 0.1922, 0.6164, 0.4995, 0.6088, 0.9492, 0.3117, 0.04396, 0.6734, 0.3253, -0.6639, 0.9492, 0.3117, 0.04396, 0.5641, -0.2469, -0.788, 0.6734, 0.3253, -0.6639, 0.539, 0.6401, -0.5475, 0.9492, 0.3117, 0.04396, 0.4139, 0.01073, 0.9103, 0.0, -0.5238, 0.8518, 0.3233, -0.6209, 0.7141, 0.3233, -0.6209, 0.7141, 0.0, -0.5238, 0.8518, 0.0, -0.7527, 0.6584, 0.6164, 0.4995, 0.6088, 0.8716, 0.2115, 0.4423, 0.9492, 0.3117, 0.04396, 0.5641, -0.2469, -0.788, 0.9492, 0.3117, 0.04396, 0.9302, -0.3609, -0.06694, 0.9492, 0.3117, 0.04396, 0.8716, 0.2115, 0.4423, 0.9302, -0.3609, -0.06694, 0.8716, 0.2115, 0.4423, 0.7276, -0.6763, 0.1153, 0.9302, -0.3609, -0.06694, 0.7276, -0.6763, 0.1153, 0.4593, -0.3059, 0.8339, 0.9302, -0.3609, -0.06694, -0.4405, -0.2248, -0.8692, -0.3019, -0.2508, -0.9198, -0.0001999, -0.2146, -0.9767, -0.4405, -0.2248, -0.8692, -0.8187, -0.4771, -0.3196, -0.3019, -0.2508, -0.9198, -0.4405, -0.2248, -0.8692, -0.0001999, -0.2146, -0.9767, -6.141e-05, -0.2996, -0.9541, -0.4405, -0.2248, -0.8692, -0.5397, -0.2685, 0.7979, -0.8187, -0.4771, -0.3196, -0.4405, -0.2248, -0.8692, -6.141e-05, -0.2996, -0.9541, -0.2296, -0.7734, -0.5909, -0.4405, -0.2248, -0.8692, -0.836, -0.5113, 0.199, -0.5397, -0.2685, 0.7979, -0.4405, -0.2248, -0.8692, -0.2296, -0.7734, -0.5909, -0.836, -0.5113, 0.199, -0.3019, -0.2508, -0.9198, -0.8187, -0.4771, -0.3196, -0.5639, -0.247, -0.7881, -0.0001999, -0.2146, -0.9767, 0.4402, -0.2249, -0.8693, -6.141e-05, -0.2996, -0.9541, -0.0001999, -0.2146, -0.9767, 0.3018, -0.2508, -0.9198, 0.4402, -0.2249, -0.8693, -0.5397, -0.2685, 0.7979, -0.4593, -0.3059, 0.8339, -0.8187, -0.4771, -0.3196, -0.2296, -0.7734, -0.5909, 0.1354, -0.43, 0.8926, -0.836, -0.5113, 0.199, -0.2296, -0.7734, -0.5909, -6.141e-05, -0.2996, -0.9541, -0.0001049, -0.4277, 0.9039, -0.2296, -0.7734, -0.5909, -0.0001049, -0.4277, 0.9039, 0.1354, -0.43, 0.8926, -0.5639, -0.247, -0.7881, -0.8187, -0.4771, -0.3196, -0.9302, -0.3608, -0.06688, -0.9302, -0.3608, -0.06688, -0.8187, -0.4771, -0.3196, -0.4593, -0.3059, 0.8339, 0.3018, -0.2508, -0.9198, 0.8189, -0.4769, -0.3191, 0.4402, -0.2249, -0.8693, 0.3018, -0.2508, -0.9198, 0.5641, -0.2469, -0.788, 0.8189, -0.4769, -0.3191, -6.141e-05, -0.2996, -0.9541, 0.2296, -0.7739, -0.5903, -0.0001049, -0.4277, 0.9039, -6.141e-05, -0.2996, -0.9541, 0.4402, -0.2249, -0.8693, 0.2296, -0.7739, -0.5903, 0.5641, -0.2469, -0.788, 0.9302, -0.3609, -0.06694, 0.8189, -0.4769, -0.3191, -0.0001049, -0.4277, 0.9039, 0.2296, -0.7739, -0.5903, -0.1357, -0.4287, 0.8932, 0.4402, -0.2249, -0.8693, 0.8189, -0.4769, -0.3191, 0.5398, -0.2685, 0.7978, 0.4402, -0.2249, -0.8693, 0.8361, -0.5115, 0.1984, 0.2296, -0.7739, -0.5903, 0.4402, -0.2249, -0.8693, 0.5398, -0.2685, 0.7978, 0.8361, -0.5115, 0.1984, 0.8361, -0.5115, 0.1984, -0.1357, -0.4287, 0.8932, 0.2296, -0.7739, -0.5903, 0.9302, -0.3609, -0.06694, 0.4593, -0.3059, 0.8339, 0.8189, -0.4769, -0.3191, 0.8189, -0.4769, -0.3191, 0.4593, -0.3059, 0.8339, 0.5398, -0.2685, 0.7978, -0.3833, 0.3709, 0.8459, 0.3742, 0.2415, 0.8953, -0.4196, 0.7352, 0.5324, -0.3833, 0.3709, 0.8459, 0.5884, 0.06583, 0.8059, 0.3742, 0.2415, 0.8953, -0.3833, 0.3709, 0.8459, -0.4196, 0.7352, 0.5324, -0.9272, 0.3293, 0.1787, -0.3833, 0.3709, 0.8459, -0.4452, 0.1084, 0.8889, 0.5884, 0.06583, 0.8059, -0.3833, 0.3709, 0.8459, -0.9272, 0.3293, 0.1787, -0.9935, 0.07528, 0.08482, -0.3833, 0.3709, 0.8459, -0.9935, 0.07528, 0.08482, -0.4452, 0.1084, 0.8889, 0.3742, 0.2415, 0.8953, 0.5884, 0.06583, 0.8059, 0.9237, 0.03304, 0.3816, -0.4196, 0.7352, 0.5324, -0.8972, 0.2879, -0.3348, -0.9272, 0.3293, 0.1787, -0.9935, 0.07528, 0.08482, -0.9272, 0.3293, 0.1787, -0.9201, 0.01842, -0.3913, -0.9201, 0.01842, -0.3913, -0.9272, 0.3293, 0.1787, -0.8972, 0.2879, -0.3348, 0.3833, 0.3709, 0.8459, -0.3742, 0.2415, 0.8953, -0.5882, 0.06588, 0.806, 0.3833, 0.3709, 0.8459, 0.4196, 0.7352, 0.5324, -0.3742, 0.2415, 0.8953, 0.3833, 0.3709, 0.8459, -0.5882, 0.06588, 0.806, 0.4452, 0.1084, 0.8889, 0.3833, 0.3709, 0.8459, 0.9272, 0.3293, 0.1787, 0.4196, 0.7352, 0.5324, 0.3833, 0.3709, 0.8459, 0.4452, 0.1084, 0.8889, 0.9935, 0.07528, 0.08482, 0.3833, 0.3709, 0.8459, 0.9935, 0.07528, 0.08482, 0.9272, 0.3293, 0.1787, -0.3742, 0.2415, 0.8953, -0.9237, 0.03304, 0.3816, -0.5882, 0.06588, 0.806, 0.4196, 0.7352, 0.5324, 0.9272, 0.3293, 0.1787, 0.8972, 0.2878, -0.3348, 0.9935, 0.07528, 0.08482, 0.9201, 0.01842, -0.3913, 0.9272, 0.3293, 0.1787, 0.9272, 0.3293, 0.1787, 0.9201, 0.01842, -0.3913, 0.8972, 0.2878, -0.3348, 3.078e-07, -0.9684, 0.2496, -0.06996, -0.9828, 0.1707, 0.0, -0.9584, 0.2855, 3.078e-07, -0.9684, 0.2496, -0.01237, -0.9982, 0.05928, -0.06996, -0.9828, 0.1707, 3.078e-07, -0.9684, 0.2496, 0.0, -0.9584, 0.2855, 0.06996, -0.9828, 0.1707, 3.078e-07, -0.9684, 0.2496, 0.06996, -0.9828, 0.1707, 0.01237, -0.9982, 0.05928, 6.596e-06, -0.2373, 0.9714, -0.0001049, -0.4277, 0.9039, 0.5398, -0.2685, 0.7978, 6.596e-06, -0.2373, 0.9714, -0.5397, -0.2685, 0.7979, -0.0001049, -0.4277, 0.9039, 6.596e-06, -0.2373, 0.9714, 0.5398, -0.2685, 0.7978, 0.4593, -0.3059, 0.8339, 6.596e-06, -0.2373, 0.9714, -0.4593, -0.3059, 0.8339, -0.5397, -0.2685, 0.7979, -0.5397, -0.2685, 0.7979, -0.836, -0.5113, 0.199, 0.1354, -0.43, 0.8926, -0.5397, -0.2685, 0.7979, 0.1354, -0.43, 0.8926, -0.0001049, -0.4277, 0.9039, -0.0001049, -0.4277, 0.9039, -0.1357, -0.4287, 0.8932, 0.5398, -0.2685, 0.7978, -0.1357, -0.4287, 0.8932, 0.8361, -0.5115, 0.1984, 0.5398, -0.2685, 0.7978, -0.1596, -0.9815, 0.1055, -0.009583, -0.9939, 0.1099, -0.06421, -0.9707, 0.2314, -0.01237, -0.9982, 0.05928, 0.1327, -0.991, -0.01483, 0.009583, -0.9939, 0.1099, 0.06421, -0.9707, 0.2314, 0.009583, -0.9939, 0.1099, 0.1596, -0.9815, 0.1055, 0.009583, -0.9939, 0.1099, 0.1327, -0.991, -0.01483, 0.1596, -0.9815, 0.1055, -0.09064, -0.9735, 0.21, 0.009583, -0.9939, 0.1099, 0.06421, -0.9707, 0.2314, -0.01237, -0.9982, 0.05928, 0.009583, -0.9939, 0.1099, -0.06996, -0.9828, 0.1707, -0.09064, -0.9735, 0.21, -0.06996, -0.9828, 0.1707, 0.009583, -0.9939, 0.1099, 0.01237, -0.9982, 0.05928, -0.009583, -0.9939, 0.1099, -0.1327, -0.991, -0.01483, -0.1596, -0.9815, 0.1055, -0.1327, -0.991, -0.01483, -0.009583, -0.9939, 0.1099, -0.009583, -0.9939, 0.1099, 0.06996, -0.9828, 0.1707, 0.09064, -0.9735, 0.21, 0.09064, -0.9735, 0.21, -0.06421, -0.9707, 0.2314, -0.009583, -0.9939, 0.1099, 0.06996, -0.9828, 0.1707, -0.009583, -0.9939, 0.1099, 0.01237, -0.9982, 0.05928])] * 3)])
arm_meguroko_skeleton = bpy.data.armatures.new('MEGUROKO_skeleton')  # bones are not reproduced

# ---- objects
ob_sun = bpy.data.objects.new('Sun', light_sun)
ob_meguroko_skeleton = bpy.data.objects.new('MEGUROKO_skeleton', arm_meguroko_skeleton)
ob_meguroko = bpy.data.objects.new('MEGUROKO', me_meguroko)
ob_camera = bpy.data.objects.new('Camera', cam_camera)

# ---- transforms, parenting, visibility, modifiers, constraints
ob_sun.location = (-0.2567, -0.4105, -0.09083)
ob_sun.color = (0.8, 0.8, 0.8, 1.0)
ob_sun.hide_select = True
ob_sun.lineart.crease_threshold = 0.0
ob_meguroko_skeleton.location = (0.0, 0.0, 0.0)
ob_meguroko_skeleton.show_in_front = True
ob_meguroko.parent = ob_meguroko_skeleton
ob_meguroko.location = (0.0, 0.0, 0.0)
_vg = ob_meguroko.vertex_groups.new(name='ROOT')
_vg = ob_meguroko.vertex_groups.new(name='BODY')
for _i, _w in zip([0, 2, 3, 5, 6, 8, 9, 11, 12, 13, 14, 15, 16, 17, 18, 19, 20, 21, 23, 24, 25, 26, 27], [1.0, 0.5, 0.8, 0.8, 0.8, 0.8, 0.5, 0.8, 0.8, 0.8, 0.8, 0.8, 0.5, 0.5, 0.5, 1.0, 1.0, 1.0, 1.0, 0.5, 1.0, 1.0, 1.0]): _vg.add([_i], _w, 'REPLACE')
_vg = ob_meguroko.vertex_groups.new(name='ARM')
for _i, _w in zip([5, 7, 8, 9, 10, 13, 14, 15], [0.2, 1.0, 0.2, 0.5, 1.0, 0.2, 0.2, 0.2]): _vg.add([_i], _w, 'REPLACE')
_vg = ob_meguroko.vertex_groups.new(name='HEAD')
_vg.add([28, 29, 30, 31, 32, 33, 34, 35, 36, 37, 38, 39, 40, 41, 42, 43, 44, 45, 46, 47, 48, 49, 50, 51, 52, 53, 54, 55, 56, 57, 58, 59, 60, 61, 62, 63, 64, 65, 66, 67, 68, 69, 70, 71, 72, 73, 74, 75, 76, 77, 78, 79, 80, 81, 82, 83, 84, 85, 86, 87, 88, 89, 90, 91], 1.0, 'REPLACE')
_vg = ob_meguroko.vertex_groups.new(name='LEG')
for _i, _w in zip([1, 2, 3, 4, 6, 11, 12], [1.0, 0.5, 0.2, 1.0, 0.2, 0.2, 0.2]): _vg.add([_i], _w, 'REPLACE')
_vg = ob_meguroko.vertex_groups.new(name='TAIL')
for _i, _w in zip([16, 17, 18, 22, 24], [0.5, 0.5, 0.5, 1.0, 0.5]): _vg.add([_i], _w, 'REPLACE')
_m = ob_meguroko.modifiers.new('Armature', 'ARMATURE')
_m.object = ob_meguroko_skeleton
ob_camera.location = (-1.406, -2.433, 0.5873)
ob_camera.rotation_euler = (1.529, 0.0001237, -0.5618)
ob_camera.scale = (1.0, 1.0, 1.0)
ob_camera.lineart.crease_threshold = 0.0

# ---- collection membership
scene.collection.objects.link(ob_sun)
scene.collection.objects.link(ob_meguroko_skeleton)
scene.collection.objects.link(ob_meguroko)
col_don_t_render_me.objects.link(ob_camera)
def _layer_coll(name, lc=None):
    lc = lc or bpy.context.view_layer.layer_collection
    for c in lc.children:
        if c.name == name: return c
        r = _layer_coll(name, c)
        if r: return r
_layer_coll("Don't Render Me").exclude = True

# ---- scene / render settings (as saved in the file)
scene.camera = ob_camera
scene.frame_start = 1; scene.frame_end = 144; scene.frame_set(0)
scene.render.engine = 'BLENDER_EEVEE_NEXT'
scene.render.image_settings.compression = 30
scene.render.resolution_x = 600
scene.render.resolution_y = 600
scene.render.fps = 30
scene.render.filter_size = 0.01
scene.render.film_transparent = True
scene.cycles.samples = 64
scene.cycles.sampling_pattern = 'TABULATED_SOBOL'
scene.cycles.use_adaptive_sampling = False
scene.cycles.use_light_tree = False
scene.cycles.caustics_reflective = False
scene.cycles.caustics_refractive = False
scene.cycles.max_bounces = 1
scene.cycles.diffuse_bounces = 1
scene.cycles.glossy_bounces = 1
scene.cycles.transmission_bounces = 1
scene.cycles.transparent_max_bounces = 1
scene.cycles.filter_width = 0.01
scene.eevee.taa_render_samples = 32
scene.eevee.use_taa_reprojection = False
scene.view_settings.view_transform = 'Standard'
bpy.context.view_layer.update()
